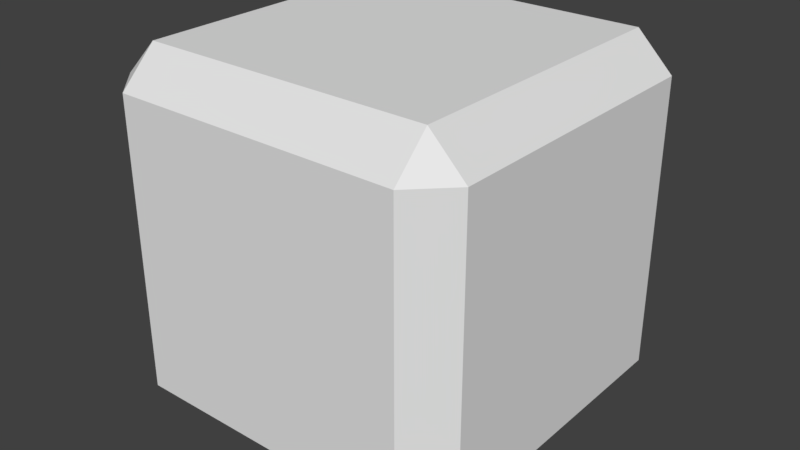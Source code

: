 # Source: health-box.blend  (saved by Blender 2.78.0; exported with 4.5.12 LTS)
import bpy
from mathutils import Matrix  # noqa: F401  (used for matrix-valued properties, if any)

bpy.ops.wm.read_factory_settings(use_empty=True)
scene = bpy.context.scene
scene.name = 'Scene'

# ---- collections
col_collection_1 = bpy.data.collections.new('Collection 1'); scene.collection.children.link(col_collection_1)

# ---- materials (node trees are filled in below, after node groups)
mat_healthbox = bpy.data.materials.new('HealthBox')
mat_healthbox.alpha_threshold = 0.0
mat_healthbox.use_transparent_shadow = False
mat_healthbox.preview_render_type = 'CUBE'
mat_healthbox.roughness = 0.5
mat_healthbox.line_color = (0.0, 0.0, 0.0, 1.0)

# ---- material node trees

# ---- world
world_world = bpy.data.worlds.new('World'); scene.world = world_world
world_world.color = (0.05088, 0.05088, 0.05088)
world_world.use_sun_shadow = False
world_world.sun_shadow_jitter_overblur = 0.0
world_world.cycles.sampling_method = 'MANUAL'

# ---- meshes
me_cube = bpy.data.meshes.new('Cube')
me_cube.from_pydata([(1.0, 0.802, -0.802), (0.802, 0.802, -1.0), (0.802, 1.0, -0.802), (1.0, -0.802, -0.802), (0.802, -1.0, -0.802), (0.802, -0.802, -1.0), (-0.802, -1.0, -0.802), (-1.0, -0.802, -0.802), (-0.802, -0.802, -1.0), (-0.802, 1.0, -0.802), (-0.802, 0.802, -1.0), (-1.0, 0.802, -0.802), (0.802, 1.0, 0.802), (0.802, 0.802, 1.0), (1.0, 0.802, 0.802), (0.802, -1.0, 0.802), (1.0, -0.802, 0.802), (0.802, -0.802, 1.0), (-1.0, -0.802, 0.802), (-0.802, -1.0, 0.802), (-0.802, -0.802, 1.0), (-1.0, 0.802, 0.802), (-0.802, 0.802, 1.0), (-0.802, 1.0, 0.802)], [], [(12, 2, 9, 23), (4, 15, 19, 6), (7, 18, 21, 11), (13, 22, 20, 17), (0, 14, 16, 3), (0, 1, 2), (3, 4, 5), (6, 7, 8), (9, 10, 11), (12, 13, 14), (15, 16, 17), (18, 19, 20), (21, 22, 23), (0, 3, 5, 1), (1, 10, 9, 2), (2, 12, 14, 0), (4, 6, 8, 5), (3, 16, 15, 4), (7, 11, 10, 8), (6, 19, 18, 7), (11, 21, 23, 9), (13, 17, 16, 14), (12, 23, 22, 13), (17, 20, 19, 15), (20, 22, 21, 18), (1, 5, 8, 10)])
_uv = me_cube.uv_layers.new(name='UVMap')
_uv.uv.foreach_set('vector', [0.099, 0.901, 0.099, 0.099, 0.901, 0.099, 0.901, 0.901, 0.901, 0.099, 0.901, 0.901, 0.099, 0.901, 0.099, 0.099, 0.901, 0.099, 0.901, 0.901, 0.099, 0.901, 0.099, 0.099, 0.901, 0.099, 0.901, 0.901, 0.099, 0.901, 0.099, 0.099, 0.901, 0.099, 0.901, 0.901, 0.099, 0.901, 0.099, 0.099, 0.901, 0.099, 0.901, 2.685e-08, 1.0, 0.099, 0.099, 0.099, 2.685e-08, 0.099, 0.099, 2.95e-09, 0.099, 0.099, 2.685e-08, 0.099, 0.099, 2.95e-09, 0.901, 0.099, 0.901, 0.0, 1.0, 0.099, 0.099, 0.901, 0.099, 1.0, 0.0, 0.901, 0.901, 0.901, 1.0, 0.901, 0.901, 1.0, 0.901, 0.901, 1.0, 0.901, 0.901, 1.0, 0.099, 0.901, 0.099, 1.0, 2.95e-09, 0.901, 0.901, 0.099, 0.099, 0.099, 0.099, 2.95e-09, 0.901, 2.685e-08, 0.099, 0.099, 0.099, 0.901, 2.685e-08, 0.901, 2.95e-09, 0.099, 0.099, 0.099, 0.099, 0.901, 0.0, 0.901, 0.0, 0.099, 0.901, 0.099, 0.099, 0.099, 0.099, 2.95e-09, 0.901, 2.685e-08, 0.099, 0.099, 0.099, 0.901, 2.95e-09, 0.901, 2.685e-08, 0.099, 0.901, 0.099, 0.099, 0.099, 0.099, 2.95e-09, 0.901, 2.685e-08, 0.099, 0.099, 0.099, 0.901, 2.95e-09, 0.901, 2.685e-08, 0.099, 0.099, 0.099, 0.099, 0.901, 2.95e-09, 0.901, 2.685e-08, 0.099, 0.901, 0.099, 0.099, 0.099, 0.099, 2.95e-09, 0.901, 2.685e-08, 0.099, 0.901, 0.901, 0.901, 0.901, 1.0, 0.099, 1.0, 0.099, 0.099, 0.099, 0.901, 2.95e-09, 0.901, 2.685e-08, 0.099, 0.099, 0.901, 0.901, 0.901, 0.901, 1.0, 0.099, 1.0, 0.099, 0.099, 0.901, 0.099, 0.901, 0.901, 0.099, 0.901])
me_cube.materials.append(mat_healthbox)
me_cube.use_remesh_preserve_volume = False
me_cube.use_remesh_preserve_attributes = False
me_cube.use_mirror_vertex_groups = False
me_cube.update()

# ---- objects
ob_healthbox = bpy.data.objects.new('HealthBox', me_cube)

# ---- transforms, parenting, visibility, modifiers, constraints
ob_healthbox.location = (0.0, 0.0, 1.0)
ob_healthbox.lock_rotations_4d = False
ob_healthbox.empty_display_type = 'ARROWS'
ob_healthbox.lineart.crease_threshold = 0.0

# ---- collection membership
col_collection_1.objects.link(ob_healthbox)

# ---- scene / render settings (as saved in the file)
scene.frame_start = 1; scene.frame_end = 24; scene.frame_set(0)
scene.render.engine = 'BLENDER_EEVEE_NEXT'
scene.render.resolution_percentage = 50
scene.render.dither_intensity = 0.0
scene.cycles.use_denoising = False
scene.cycles.samples = 128
scene.cycles.sampling_pattern = 'TABULATED_SOBOL'
scene.cycles.light_sampling_threshold = 0.0
scene.cycles.use_adaptive_sampling = False
scene.cycles.use_light_tree = False
scene.cycles.blur_glossy = 0.0
scene.cycles.sample_clamp_indirect = 0.0
scene.view_settings.view_transform = 'Standard'
bpy.context.view_layer.update()

# ---- added for rendering (the .blend has no active camera and no usable light): camera, sun
cam_auto = bpy.data.cameras.new('AutoCamera')
cam_auto.lens = 50.0
cam_auto.sensor_width = 36.0
cam_auto.clip_end = 1000.0
ob_auto_camera = bpy.data.objects.new('AutoCamera', cam_auto)
scene.collection.objects.link(ob_auto_camera)
ob_auto_camera.location = (3.20507, -3.84609, 3.56406)
ob_auto_camera.rotation_euler = (1.09748, -7.21219e-08, 0.694738)
scene.camera = ob_auto_camera
light_auto_sun = bpy.data.lights.new('AutoSun', 'SUN')
light_auto_sun.energy = 3.0
light_auto_sun.angle = 0.0523599
ob_auto_sun = bpy.data.objects.new('AutoSun', light_auto_sun)
scene.collection.objects.link(ob_auto_sun)
ob_auto_sun.rotation_euler = (0.872665, 0.174533, 0.523599)
bpy.context.view_layer.update()
